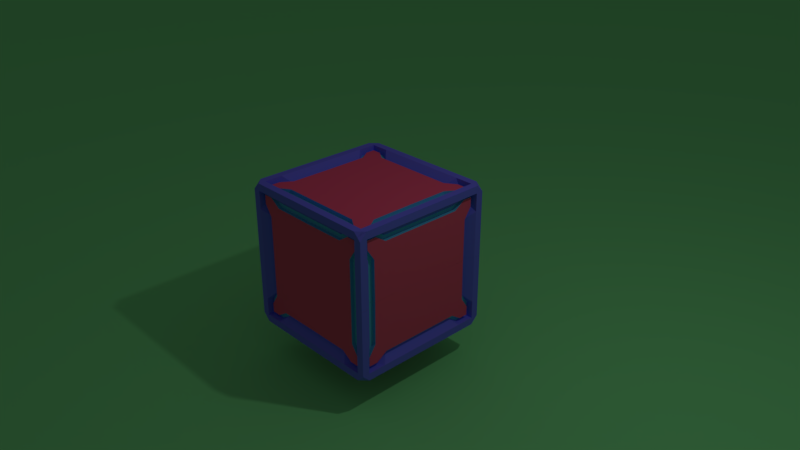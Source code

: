 # Source: FancyCube.blend  (saved by Blender 2.78.5; exported with 4.5.12 LTS)
import bpy
from mathutils import Matrix  # noqa: F401  (used for matrix-valued properties, if any)

bpy.ops.wm.read_factory_settings(use_empty=True)
scene = bpy.context.scene
scene.name = 'Scene'

# ---- collections
col_collection_1 = bpy.data.collections.new('Collection 1'); scene.collection.children.link(col_collection_1)

# ---- materials (node trees are filled in below, after node groups)
mat_material_001 = bpy.data.materials.new('Material.001')
mat_material_001.alpha_threshold = 0.0
mat_material_001.use_transparent_shadow = False
mat_material_001.roughness = 0.5
mat_glow = bpy.data.materials.new('Glow')
mat_glow.alpha_threshold = 0.0
mat_glow.use_transparent_shadow = False
mat_glow.diffuse_color = (0.1231, 0.5711, 0.7991, 1.0)
mat_glow.roughness = 0.5
mat_inner = bpy.data.materials.new('Inner')
mat_inner.alpha_threshold = 0.0
mat_inner.use_transparent_shadow = False
mat_inner.diffuse_color = (1.0, 0.116, 0.2312, 1.0)
mat_inner.roughness = 0.5
mat_outer = bpy.data.materials.new('Outer')
mat_outer.alpha_threshold = 0.0
mat_outer.use_transparent_shadow = False
mat_outer.diffuse_color = (0.1923, 0.1923, 1.0, 1.0)
mat_outer.roughness = 0.5

# ---- material node trees
mat_material_001.use_nodes = True; mat_material_001.node_tree.nodes.clear()
_N = mat_material_001.node_tree.nodes; _L = mat_material_001.node_tree.links
n0 = _N.new('ShaderNodeOutputMaterial'); n0.name = 'Material Output'; n0.location = (300, 300)
n1 = _N.new('ShaderNodeBsdfDiffuse'); n1.name = 'Diffuse BSDF'; n1.location = (10, 300)
n1.inputs[0].default_value = (0.2679, 1.0, 0.3432, 1.0)
_L.new(n1.outputs[0], n0.inputs[0])
n0.is_active_output = True

# ---- world
world_world = bpy.data.worlds.new('World'); scene.world = world_world
world_world.color = (0.05088, 0.05088, 0.05088)
world_world.use_sun_shadow = False
world_world.sun_shadow_jitter_overblur = 0.0
world_world.cycles.sampling_method = 'MANUAL'

# ---- cameras
cam_camera = bpy.data.cameras.new('Camera')
cam_camera.clip_end = 100.0
cam_camera.lens = 35.0
cam_camera.sensor_width = 32.0
cam_camera.sensor_height = 18.0
cam_camera.ortho_scale = 7.314
cam_camera.dof.focus_distance = 0.0
cam_camera.dof.aperture_fstop = 128.0

# ---- lights
light_lamp = bpy.data.lights.new('Lamp', 'POINT')
light_lamp.transmission_factor = 0.0
light_lamp.cutoff_distance = 30.0
light_lamp.energy = 100.0
light_lamp.shadow_buffer_clip_start = 1.001
light_lamp.shadow_soft_size = 0.1
light_lamp.shadow_maximum_resolution = 0.006
light_lamp.use_absolute_resolution = True

# ---- meshes
me_plane = bpy.data.meshes.new('Plane')
me_plane.from_pydata([(-1.0, -1.0, 0.0), (1.0, -1.0, 0.0), (-1.0, 1.0, 0.0), (1.0, 1.0, 0.0)], [], [(0, 1, 3, 2)])
me_plane.materials.append(mat_material_001)
me_plane.use_remesh_preserve_volume = False
me_plane.use_remesh_preserve_attributes = False
me_plane.use_mirror_vertex_groups = False
me_plane.update()
me_cube_001 = bpy.data.meshes.new('Cube.001')
me_cube_001.from_pydata([(1.0, -1.0, 0.9), (0.0, -1.0, 1.0), (1.0, 0.0, 1.0), (1.0, -0.9, 1.0), (0.0, -0.9, 1.0), (0.9, -1.0, 1.0), (0.9, 0.0, 1.0), (0.9, -0.9, 0.9), (0.7, -0.9, 0.9), (-5.96e-08, -0.8, 0.9), (0.55, -0.8, 0.9), (0.9, -0.7, 0.9), (0.8, 2.384e-07, 0.9), (0.65, -0.9, 1.0), (0.9, -0.9, 1.0), (0.9, -0.65, 1.0), (0.8, -0.55, 0.9), (0.0, -0.75, 0.9), (0.7463, 2.384e-07, 0.9), (0.575, -0.75, 0.9), (0.725, -0.85, 0.9), (0.85, -0.85, 0.9), (0.85, -0.725, 0.9), (0.75, -0.575, 0.9), (-5.96e-08, 2.384e-07, 0.95), (0.0, -0.75, 0.95), (0.7463, 2.384e-07, 0.95), (0.575, -0.75, 0.95), (0.725, -0.85, 0.95), (0.85, -0.85, 0.95), (0.85, -0.725, 0.95), (0.75, -0.575, 0.95)], [], [(7, 8, 13, 14), (14, 15, 11, 7), (11, 16, 12, 18, 23, 22, 21, 20, 19, 17, 9, 10, 8, 7), (14, 13, 4, 1, 5, 0, 3, 2, 6, 15), (6, 12, 16, 15), (13, 10, 9, 4), (8, 10, 13), (11, 15, 16), (22, 23, 31, 30), (25, 27, 28, 29, 30, 31, 26, 24), (20, 21, 29, 28), (17, 19, 27, 25), (23, 18, 26, 31), (21, 22, 30, 29), (19, 20, 28, 27)])
me_cube_001.polygons.foreach_set('material_index', [2, 2, 0, 2, 2, 2, 2, 2, 0, 1, 0, 0, 0, 0, 0])
me_cube_001.materials.append(mat_glow)
me_cube_001.materials.append(mat_inner)
me_cube_001.materials.append(mat_outer)
me_cube_001.use_remesh_preserve_volume = False
me_cube_001.use_remesh_preserve_attributes = False
me_cube_001.use_mirror_vertex_groups = False
me_cube_001.update()

# ---- objects
ob_plane = bpy.data.objects.new('Plane', me_plane)
ob_cube = bpy.data.objects.new('Cube', me_cube_001)
ob_empty = bpy.data.objects.new('Empty', None)
ob_lamp = bpy.data.objects.new('Lamp', light_lamp)
ob_camera = bpy.data.objects.new('Camera', cam_camera)

# ---- transforms, parenting, visibility, modifiers, constraints
ob_plane.location = (0.0, 0.0, -1.51)
ob_plane.scale = (-76.17, -76.17, -76.17)
ob_plane.hide_viewport = True
ob_plane.lineart.crease_threshold = 0.0
ob_cube.location = (0.0, 0.0, 0.0)
ob_cube.lineart.crease_threshold = 0.0
_m = ob_cube.modifiers.new('Array', 'ARRAY')
_m.count = 3
_m.use_constant_offset = True
_m.constant_offset_displace = (0.0, -1.0, 0.0)
_m.relative_offset_displace = (0.0, 1.0, 0.0)
_m.use_merge_vertices = True
_m.use_object_offset = True
_m.offset_object = ob_empty
_m = ob_cube.modifiers.new('Mirror', 'MIRROR')
_m.use_axis = (True, True, True)
_m = ob_cube.modifiers.new('Triangulate', 'TRIANGULATE')
_m = ob_cube.modifiers.new('Decimate.001', 'DECIMATE')
_m.decimate_type = 'DISSOLVE'
_m.angle_limit = 0.003491
_m.delimit = {'NORMAL'}
ob_empty.parent = ob_cube
ob_empty.location = (0.0, 0.0, 0.0)
ob_empty.rotation_euler = (1.571, 1.571, 0.0)
ob_empty.empty_image_offset = (0.0, 0.0)
ob_empty.lineart.crease_threshold = 0.0
ob_lamp.location = (4.076, 1.005, 5.904)
ob_lamp.rotation_euler = (0.6503, 0.05522, 1.866)
ob_lamp.lock_rotations_4d = False
ob_lamp.empty_display_type = 'ARROWS'
ob_lamp.color = (0.0, 0.0, 0.0, 0.0)
ob_lamp.lineart.crease_threshold = 0.0
ob_camera.location = (7.481, -6.508, 5.344)
ob_camera.rotation_euler = (1.109, 0.0, 0.8149)
ob_camera.lock_rotations_4d = False
ob_camera.empty_display_type = 'ARROWS'
ob_camera.color = (0.0, 0.0, 0.0, 0.0)
ob_camera.display_type = 'WIRE'
ob_camera.lineart.crease_threshold = 0.0

# ---- collection membership
col_collection_1.objects.link(ob_plane)
col_collection_1.objects.link(ob_cube)
col_collection_1.objects.link(ob_empty)
col_collection_1.objects.link(ob_lamp)
col_collection_1.objects.link(ob_camera)

# ---- scene / render settings (as saved in the file)
scene.camera = ob_camera
scene.frame_start = 1; scene.frame_end = 250; scene.frame_set(14)
scene.render.engine = 'BLENDER_EEVEE_NEXT'
scene.render.dither_intensity = 0.0
scene.cycles.shading_system = True
scene.cycles.use_denoising = False
scene.cycles.samples = 128
scene.cycles.sampling_pattern = 'TABULATED_SOBOL'
scene.cycles.light_sampling_threshold = 0.0
scene.cycles.use_adaptive_sampling = False
scene.cycles.use_light_tree = False
scene.cycles.blur_glossy = 0.0
scene.cycles.sample_clamp_indirect = 0.0
scene.view_settings.view_transform = 'Standard'
bpy.context.view_layer.update()
